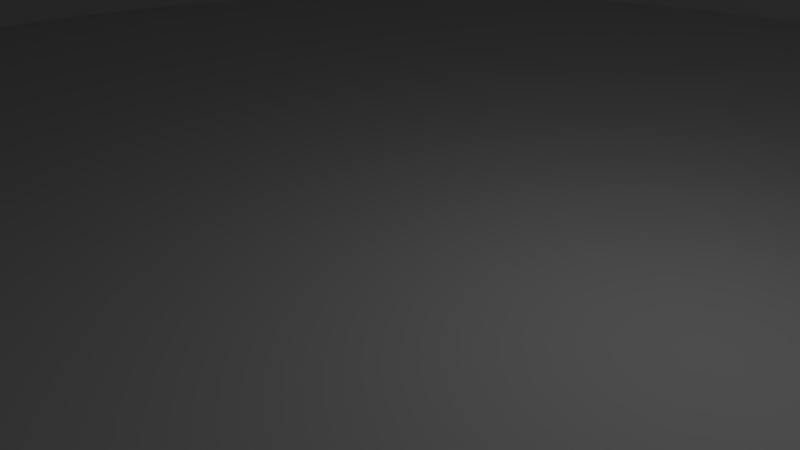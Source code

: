 # Source: register.blend  (saved by Blender 2.64.2; exported with 4.5.12 LTS)
import bpy
from mathutils import Matrix  # noqa: F401  (used for matrix-valued properties, if any)

bpy.ops.wm.read_factory_settings(use_empty=True)
scene = bpy.context.scene
scene.name = 'Scene'

# ---- collections
col_collection_1 = bpy.data.collections.new('Collection 1'); scene.collection.children.link(col_collection_1)

# ---- materials (node trees are filled in below, after node groups)
mat_material = bpy.data.materials.new('Material')
mat_material.alpha_threshold = 0.0
mat_material.use_transparent_shadow = False
mat_material.roughness = 0.5
mat_material.line_color = (0.0, 0.0, 0.0, 1.0)

# ---- material node trees

# ---- world
world_world = bpy.data.worlds.new('World'); scene.world = world_world
world_world.color = (0.05088, 0.05088, 0.05088)
world_world.use_sun_shadow = False
world_world.sun_shadow_jitter_overblur = 0.0
world_world.cycles.sampling_method = 'MANUAL'
world_world.cycles.sample_map_resolution = 256

# ---- cameras
cam_camera = bpy.data.cameras.new('Camera')
cam_camera.clip_end = 100.0
cam_camera.lens = 35.0
cam_camera.sensor_width = 32.0
cam_camera.sensor_height = 18.0
cam_camera.ortho_scale = 7.314
cam_camera.dof.focus_distance = 0.0
cam_camera.dof.aperture_fstop = 128.0

# ---- lights
light_lamp = bpy.data.lights.new('Lamp', 'POINT')
light_lamp.transmission_factor = 0.0
light_lamp.cutoff_distance = 30.0
light_lamp.energy = 100.0
light_lamp.shadow_buffer_clip_start = 1.001
light_lamp.shadow_soft_size = 1.0
light_lamp.shadow_maximum_resolution = 0.006
light_lamp.use_absolute_resolution = True
light_lamp.cycles.use_multiple_importance_sampling = False

# ---- meshes
me_cylinder_001 = bpy.data.meshes.new('Cylinder.001')
me_cylinder_001.from_pydata([(0.0, 1.0, -1.0), (0.0, 1.0, 1.0), (0.1253, 0.9921, -1.0), (0.1253, 0.9921, 1.0), (0.2487, 0.9686, -1.0), (0.2487, 0.9686, 1.0), (0.3681, 0.9298, -1.0), (0.3681, 0.9298, 1.0), (0.4818, 0.8763, -1.0), (0.4818, 0.8763, 1.0), (0.5878, 0.809, -1.0), (0.5878, 0.809, 1.0), (0.6845, 0.729, -1.0), (0.6845, 0.729, 1.0), (0.7705, 0.6374, -1.0), (0.7705, 0.6374, 1.0), (0.8443, 0.5358, -1.0), (0.8443, 0.5358, 1.0), (0.9048, 0.4258, -1.0), (0.9048, 0.4258, 1.0), (0.9511, 0.309, -1.0), (0.9511, 0.309, 1.0), (0.9823, 0.1874, -1.0), (0.9823, 0.1874, 1.0), (0.998, 0.06279, -1.0), (0.998, 0.06279, 1.0), (0.998, -0.06279, -1.0), (0.998, -0.06279, 1.0), (0.9823, -0.1874, -1.0), (0.9823, -0.1874, 1.0), (0.9511, -0.309, -1.0), (0.9511, -0.309, 1.0), (0.9048, -0.4258, -1.0), (0.9048, -0.4258, 1.0), (0.8443, -0.5358, -1.0), (0.8443, -0.5358, 1.0), (0.7705, -0.6374, -1.0), (0.7705, -0.6374, 1.0), (0.6845, -0.729, -1.0), (0.6845, -0.729, 1.0), (0.5878, -0.809, -1.0), (0.5878, -0.809, 1.0), (0.4818, -0.8763, -1.0), (0.4818, -0.8763, 1.0), (0.3681, -0.9298, -1.0), (0.3681, -0.9298, 1.0), (0.2487, -0.9686, -1.0), (0.2487, -0.9686, 1.0), (0.1253, -0.9921, -1.0), (0.1253, -0.9921, 1.0), (-8.027e-07, -1.0, -1.0), (-8.027e-07, -1.0, 1.0), (-0.1253, -0.9921, -1.0), (-0.1253, -0.9921, 1.0), (-0.2487, -0.9686, -1.0), (-0.2487, -0.9686, 1.0), (-0.3681, -0.9298, -1.0), (-0.3681, -0.9298, 1.0), (-0.4818, -0.8763, -1.0), (-0.4818, -0.8763, 1.0), (-0.5878, -0.809, -1.0), (-0.5878, -0.809, 1.0), (-0.6845, -0.729, -1.0), (-0.6845, -0.729, 1.0), (-0.7705, -0.6374, -1.0), (-0.7705, -0.6374, 1.0), (-0.8443, -0.5358, -1.0), (-0.8443, -0.5358, 1.0), (-0.9048, -0.4258, -1.0), (-0.9048, -0.4258, 1.0), (-0.9511, -0.309, -1.0), (-0.9511, -0.309, 1.0), (-0.9823, -0.1874, -1.0), (-0.9823, -0.1874, 1.0), (-0.998, -0.06279, -1.0), (-0.998, -0.06279, 1.0), (-0.998, 0.06279, -1.0), (-0.998, 0.06279, 1.0), (-0.9823, 0.1874, -1.0), (-0.9823, 0.1874, 1.0), (-0.9511, 0.309, -1.0), (-0.9511, 0.309, 1.0), (-0.9048, 0.4258, -1.0), (-0.9048, 0.4258, 1.0), (-0.8443, 0.5358, -1.0), (-0.8443, 0.5358, 1.0), (-0.7705, 0.6374, -1.0), (-0.7705, 0.6374, 1.0), (-0.6845, 0.729, -1.0), (-0.6845, 0.729, 1.0), (-0.5878, 0.809, -1.0), (-0.5878, 0.809, 1.0), (-0.4818, 0.8763, -1.0), (-0.4818, 0.8763, 1.0), (-0.3681, 0.9298, -1.0), (-0.3681, 0.9298, 1.0), (-0.2487, 0.9686, -1.0), (-0.2487, 0.9686, 1.0), (-0.1253, 0.9921, -1.0), (-0.1253, 0.9921, 1.0)], [], [(0, 1, 3, 2), (2, 3, 5, 4), (4, 5, 7, 6), (6, 7, 9, 8), (8, 9, 11, 10), (10, 11, 13, 12), (12, 13, 15, 14), (14, 15, 17, 16), (16, 17, 19, 18), (18, 19, 21, 20), (20, 21, 23, 22), (22, 23, 25, 24), (24, 25, 27, 26), (26, 27, 29, 28), (28, 29, 31, 30), (30, 31, 33, 32), (32, 33, 35, 34), (34, 35, 37, 36), (36, 37, 39, 38), (38, 39, 41, 40), (40, 41, 43, 42), (42, 43, 45, 44), (44, 45, 47, 46), (46, 47, 49, 48), (48, 49, 51, 50), (50, 51, 53, 52), (52, 53, 55, 54), (54, 55, 57, 56), (56, 57, 59, 58), (58, 59, 61, 60), (60, 61, 63, 62), (62, 63, 65, 64), (64, 65, 67, 66), (66, 67, 69, 68), (68, 69, 71, 70), (70, 71, 73, 72), (72, 73, 75, 74), (74, 75, 77, 76), (76, 77, 79, 78), (78, 79, 81, 80), (80, 81, 83, 82), (82, 83, 85, 84), (84, 85, 87, 86), (86, 87, 89, 88), (88, 89, 91, 90), (90, 91, 93, 92), (92, 93, 95, 94), (94, 95, 97, 96), (3, 1, 99, 97, 95, 93, 91, 89, 87, 85, 83, 81, 79, 77, 75, 73, 71, 69, 67, 65, 63, 61, 59, 57, 55, 53, 51, 49, 47, 45, 43, 41, 39, 37, 35, 33, 31, 29, 27, 25, 23, 21, 19, 17, 15, 13, 11, 9, 7, 5), (98, 99, 1, 0), (96, 97, 99, 98), (0, 2, 4, 6, 8, 10, 12, 14, 16, 18, 20, 22, 24, 26, 28, 30, 32, 34, 36, 38, 40, 42, 44, 46, 48, 50, 52, 54, 56, 58, 60, 62, 64, 66, 68, 70, 72, 74, 76, 78, 80, 82, 84, 86, 88, 90, 92, 94, 96, 98)])
me_cylinder_001.use_remesh_preserve_volume = False
me_cylinder_001.use_remesh_preserve_attributes = False
me_cylinder_001.use_mirror_vertex_groups = False
me_cylinder_001.update()
me_cylinder = bpy.data.meshes.new('Cylinder')
me_cylinder.from_pydata([(0.0, 1.0, -1.0), (0.0, 1.0, 1.0), (0.1253, 0.9921, -1.0), (0.1253, 0.9921, 1.0), (0.2487, 0.9686, -1.0), (0.2487, 0.9686, 1.0), (0.3681, 0.9298, -1.0), (0.3681, 0.9298, 1.0), (0.4818, 0.8763, -1.0), (0.4818, 0.8763, 1.0), (0.5878, 0.809, -1.0), (0.5878, 0.809, 1.0), (0.6845, 0.729, -1.0), (0.6845, 0.729, 1.0), (0.7705, 0.6374, -1.0), (0.7705, 0.6374, 1.0), (0.8443, 0.5358, -1.0), (0.8443, 0.5358, 1.0), (0.9048, 0.4258, -1.0), (0.9048, 0.4258, 1.0), (0.9511, 0.309, -1.0), (0.9511, 0.309, 1.0), (0.9823, 0.1874, -1.0), (0.9823, 0.1874, 1.0), (0.998, 0.06279, -1.0), (0.998, 0.06279, 1.0), (0.998, -0.06279, -1.0), (0.998, -0.06279, 1.0), (0.9823, -0.1874, -1.0), (0.9823, -0.1874, 1.0), (0.9511, -0.309, -1.0), (0.9511, -0.309, 1.0), (0.9048, -0.4258, -1.0), (0.9048, -0.4258, 1.0), (0.8443, -0.5358, -1.0), (0.8443, -0.5358, 1.0), (0.7705, -0.6374, -1.0), (0.7705, -0.6374, 1.0), (0.6845, -0.729, -1.0), (0.6845, -0.729, 1.0), (0.5878, -0.809, -1.0), (0.5878, -0.809, 1.0), (0.4818, -0.8763, -1.0), (0.4818, -0.8763, 1.0), (0.3681, -0.9298, -1.0), (0.3681, -0.9298, 1.0), (0.2487, -0.9686, -1.0), (0.2487, -0.9686, 1.0), (0.1253, -0.9921, -1.0), (0.1253, -0.9921, 1.0), (-8.027e-07, -1.0, -1.0), (-8.027e-07, -1.0, 1.0), (-0.1253, -0.9921, -1.0), (-0.1253, -0.9921, 1.0), (-0.2487, -0.9686, -1.0), (-0.2487, -0.9686, 1.0), (-0.3681, -0.9298, -1.0), (-0.3681, -0.9298, 1.0), (-0.4818, -0.8763, -1.0), (-0.4818, -0.8763, 1.0), (-0.5878, -0.809, -1.0), (-0.5878, -0.809, 1.0), (-0.6845, -0.729, -1.0), (-0.6845, -0.729, 1.0), (-0.7705, -0.6374, -1.0), (-0.7705, -0.6374, 1.0), (-0.8443, -0.5358, -1.0), (-0.8443, -0.5358, 1.0), (-0.9048, -0.4258, -1.0), (-0.9048, -0.4258, 1.0), (-0.9511, -0.309, -1.0), (-0.9511, -0.309, 1.0), (-0.9823, -0.1874, -1.0), (-0.9823, -0.1874, 1.0), (-0.998, -0.06279, -1.0), (-0.998, -0.06279, 1.0), (-0.998, 0.06279, -1.0), (-0.998, 0.06279, 1.0), (-0.9823, 0.1874, -1.0), (-0.9823, 0.1874, 1.0), (-0.9511, 0.309, -1.0), (-0.9511, 0.309, 1.0), (-0.9048, 0.4258, -1.0), (-0.9048, 0.4258, 1.0), (-0.8443, 0.5358, -1.0), (-0.8443, 0.5358, 1.0), (-0.7705, 0.6374, -1.0), (-0.7705, 0.6374, 1.0), (-0.6845, 0.729, -1.0), (-0.6845, 0.729, 1.0), (-0.5878, 0.809, -1.0), (-0.5878, 0.809, 1.0), (-0.4818, 0.8763, -1.0), (-0.4818, 0.8763, 1.0), (-0.3681, 0.9298, -1.0), (-0.3681, 0.9298, 1.0), (-0.2487, 0.9686, -1.0), (-0.2487, 0.9686, 1.0), (-0.1253, 0.9921, -1.0), (-0.1253, 0.9921, 1.0)], [], [(0, 1, 3, 2), (2, 3, 5, 4), (4, 5, 7, 6), (6, 7, 9, 8), (8, 9, 11, 10), (10, 11, 13, 12), (12, 13, 15, 14), (14, 15, 17, 16), (16, 17, 19, 18), (18, 19, 21, 20), (20, 21, 23, 22), (22, 23, 25, 24), (24, 25, 27, 26), (26, 27, 29, 28), (28, 29, 31, 30), (30, 31, 33, 32), (32, 33, 35, 34), (34, 35, 37, 36), (36, 37, 39, 38), (38, 39, 41, 40), (40, 41, 43, 42), (42, 43, 45, 44), (44, 45, 47, 46), (46, 47, 49, 48), (48, 49, 51, 50), (50, 51, 53, 52), (52, 53, 55, 54), (54, 55, 57, 56), (56, 57, 59, 58), (58, 59, 61, 60), (60, 61, 63, 62), (62, 63, 65, 64), (64, 65, 67, 66), (66, 67, 69, 68), (68, 69, 71, 70), (70, 71, 73, 72), (72, 73, 75, 74), (74, 75, 77, 76), (76, 77, 79, 78), (78, 79, 81, 80), (80, 81, 83, 82), (82, 83, 85, 84), (84, 85, 87, 86), (86, 87, 89, 88), (88, 89, 91, 90), (90, 91, 93, 92), (92, 93, 95, 94), (94, 95, 97, 96), (3, 1, 99, 97, 95, 93, 91, 89, 87, 85, 83, 81, 79, 77, 75, 73, 71, 69, 67, 65, 63, 61, 59, 57, 55, 53, 51, 49, 47, 45, 43, 41, 39, 37, 35, 33, 31, 29, 27, 25, 23, 21, 19, 17, 15, 13, 11, 9, 7, 5), (98, 99, 1, 0), (96, 97, 99, 98), (0, 2, 4, 6, 8, 10, 12, 14, 16, 18, 20, 22, 24, 26, 28, 30, 32, 34, 36, 38, 40, 42, 44, 46, 48, 50, 52, 54, 56, 58, 60, 62, 64, 66, 68, 70, 72, 74, 76, 78, 80, 82, 84, 86, 88, 90, 92, 94, 96, 98)])
me_cylinder.use_remesh_preserve_volume = False
me_cylinder.use_remesh_preserve_attributes = False
me_cylinder.use_mirror_vertex_groups = False
me_cylinder.update()
me_cube_002 = bpy.data.meshes.new('Cube.002')
me_cube_002.from_pydata([(-1.0, -1.0, -1.0), (-1.0, 1.0, -1.0), (1.0, 1.0, -1.0), (1.0, -1.0, -1.0), (-1.0, -1.0, 1.0), (-1.0, 1.0, 1.0), (1.0, 1.0, 1.0), (1.0, -1.0, 1.0)], [], [(4, 5, 1, 0), (5, 6, 2, 1), (6, 7, 3, 2), (7, 4, 0, 3), (0, 1, 2, 3), (7, 6, 5, 4)])
me_cube_002.use_remesh_preserve_volume = False
me_cube_002.use_remesh_preserve_attributes = False
me_cube_002.use_mirror_vertex_groups = False
me_cube_002.update()
me_cube_001 = bpy.data.meshes.new('Cube.001')
me_cube_001.from_pydata([(-1.0, 1.0, 1.0), (-1.0, 1.0, -1.0), (-1.0, -1.0, -1.0), (-1.0, -1.0, 1.0), (1.0, 1.0, 1.0), (1.0, 1.0, -1.0), (-0.9796, -0.9474, -1.0), (1.0, -1.0, -1.0), (-0.9796, 0.9474, -1.0), (0.9796, -0.9474, -1.0), (0.9796, 0.9474, -1.0), (1.0, -1.0, 1.0), (-0.9796, -0.9474, 1.0), (-0.9796, 0.9474, 1.0), (0.9796, -0.9474, 1.0), (0.9796, 0.9474, 1.0)], [], [(0, 1, 2, 3), (1, 0, 4, 5), (11, 7, 5, 4), (7, 11, 3, 2), (8, 1, 5, 10), (5, 7, 9, 10), (7, 2, 6, 9), (6, 2, 1, 8), (4, 0, 13, 15), (14, 11, 4, 15), (12, 3, 11, 14), (0, 3, 12, 13), (8, 13, 12, 6), (13, 8, 10, 15), (15, 10, 9, 14), (6, 12, 14, 9)])
me_cube_001.use_remesh_preserve_volume = False
me_cube_001.use_remesh_preserve_attributes = False
me_cube_001.use_mirror_vertex_groups = False
me_cube_001.update()
me_cube = bpy.data.meshes.new('Cube')
me_cube.from_pydata([(-0.127, -0.01812, -1.0), (-1.0, -1.0, -1.0), (-1.0, 1.0, -1.0), (-0.127, 0.01812, -1.0), (-0.125, -0.05408, -1.0), (-0.121, -0.08919, -1.0), (-0.125, 0.05409, -1.0), (-0.1151, -0.1229, -1.0), (-0.1074, -0.1547, -1.0), (-0.09805, -0.184, -1.0), (-0.08711, -0.2104, -1.0), (-0.0748, -0.2335, -1.0), (-0.0613, -0.2529, -1.0), (-0.04684, -0.2684, -1.0), (-0.03165, -0.2796, -1.0), (1.0, -1.0, -1.0), (-0.121, 0.08919, -1.0), (-0.01595, -0.2864, -1.0), (-1.021e-07, -0.2886, -1.0), (0.01595, -0.2864, -1.0), (0.03165, -0.2796, -1.0), (0.04684, -0.2684, -1.0), (0.0613, -0.2529, -1.0), (1.0, 1.0, -1.0), (-0.1151, 0.1229, -1.0), (0.0748, -0.2335, -1.0), (0.08711, -0.2104, -1.0), (0.09805, -0.184, -1.0), (0.1074, -0.1547, -1.0), (0.1151, -0.1229, -1.0), (0.121, -0.08919, -1.0), (0.125, -0.05409, -1.0), (0.127, -0.01812, -1.0), (0.127, 0.01812, -1.0), (0.125, 0.05409, -1.0), (0.121, 0.08919, -1.0), (0.1151, 0.1229, -1.0), (0.1074, 0.1547, -1.0), (0.09805, 0.184, -1.0), (0.08711, 0.2104, -1.0), (0.0748, 0.2335, -1.0), (0.0613, 0.2529, -1.0), (0.04684, 0.2684, -1.0), (0.03165, 0.2796, -1.0), (-0.1074, 0.1547, -1.0), (0.01595, 0.2864, -1.0), (0.0, 0.2886, -1.0), (-0.01595, 0.2864, -1.0), (-0.03165, 0.2796, -1.0), (-0.04684, 0.2684, -1.0), (-0.0613, 0.2529, -1.0), (-0.0748, 0.2335, -1.0), (-0.08711, 0.2104, -1.0), (-0.09805, 0.184, -1.0), (1.0, -1.0, 1.0), (-1.0, -1.0, 1.0), (-1.0, 1.0, 1.0), (1.0, 1.0, 1.0), (-0.98, -0.8636, 1.0), (-0.98, 0.8636, 1.0), (0.98, 0.8636, 1.0), (0.98, -0.8636, 1.0), (-0.98, -0.8636, 20.0), (-0.98, 0.8636, 20.0), (0.98, 0.8636, 20.0), (0.98, -0.8636, 20.0), (-0.96, 0.8182, 20.0), (-0.96, -0.8182, 20.0), (0.96, 0.8182, 20.0), (0.96, -0.8182, 20.0), (-0.96, -0.8182, 1.0), (-0.96, 0.8182, 1.0), (0.96, 0.8182, 1.0), (0.96, -0.8182, 1.0), (-0.0801, -0.2501, 1.0), (-0.06565, -0.2709, 1.0), (-0.03389, 0.2994, 1.0), (-0.01708, 0.3067, 1.0), (0.0801, -0.2501, 1.0), (0.06565, -0.2709, 1.0), (0.01708, -0.3067, 1.0), (-1.094e-07, -0.3091, 1.0), (-0.09328, -0.2253, 1.0), (-0.05016, -0.2874, 1.0), (-0.06565, -0.2709, 20.0), (-0.0801, -0.2501, 20.0), (0.0, 0.3091, 1.0), (-0.05016, 0.2874, 1.0), (-0.03389, 0.2994, 20.0), (-0.01708, 0.3067, 20.0), (0.0801, -0.2501, 20.0), (0.06565, -0.2709, 20.0), (0.05016, -0.2874, 1.0), (0.09328, -0.2253, 1.0), (0.01708, -0.3067, 20.0), (-1.094e-07, -0.3091, 20.0), (-0.01708, -0.3067, 1.0), (0.03389, -0.2994, 1.0), (-0.105, -0.197, 1.0), (-0.09328, -0.2253, 20.0), (-0.03389, -0.2994, 1.0), (-0.05016, -0.2874, 20.0), (-0.0633, -0.2501, 20.0), (-0.047, -0.2682, 20.0), (-0.0613, -0.2529, 20.0), (0.01708, 0.3067, 1.0), (0.0, 0.3091, 20.0), (-0.06565, 0.2709, 1.0), (-0.05016, 0.2874, 20.0), (0.01708, 0.3067, 20.0), (0.09328, -0.2253, 20.0), (0.06145, -0.2527, 20.0), (0.0613, -0.2529, 20.0), (0.04684, -0.2684, 20.0), (0.04346, -0.2709, 20.0), (0.05016, -0.2874, 20.0), (0.105, -0.197, 1.0), (0.03389, -0.2994, 20.0), (-0.01708, -0.3067, 20.0), (-0.1151, -0.1656, 1.0), (-0.105, -0.197, 20.0), (-0.07916, -0.2253, 20.0), (-0.06482, -0.2479, 20.0), (-0.0748, -0.2335, 20.0), (-0.03389, -0.2994, 20.0), (-0.04346, -0.2709, 20.0), (-0.02265, -0.2835, 20.0), (-0.03165, -0.2796, 20.0), (-0.04684, -0.2684, 20.0), (0.03389, 0.2994, 1.0), (-0.0801, 0.2501, 1.0), (-0.06565, 0.2709, 20.0), (0.03389, 0.2994, 20.0), (0.105, -0.197, 20.0), (0.078, -0.2275, 20.0), (0.0748, -0.2335, 20.0), (0.0633, -0.2501, 20.0), (0.03814, -0.2748, 20.0), (0.03165, -0.2796, 20.0), (0.01595, -0.2864, 20.0), (0.008766, -0.2874, 20.0), (0.1151, -0.1656, 1.0), (-0.1233, -0.1316, 1.0), (-0.1151, -0.1656, 20.0), (-0.09265, -0.197, 20.0), (-0.08016, -0.2234, 20.0), (-0.08711, -0.2104, 20.0), (-0.008766, -0.2874, 20.0), (-1.021e-07, -0.2886, 20.0), (-0.01595, -0.2864, 20.0), (0.05016, 0.2874, 1.0), (-0.09328, 0.2253, 1.0), (-0.0801, 0.2501, 20.0), (-0.03814, 0.2748, 20.0), (-0.03165, 0.2796, 20.0), (-0.01595, 0.2864, 20.0), (-0.008765, 0.2874, 20.0), (0.008765, 0.2874, 20.0), (0.05016, 0.2874, 20.0), (0.0, 0.2886, 20.0), (0.1151, -0.1656, 20.0), (0.09188, -0.1989, 20.0), (0.08711, -0.2104, 20.0), (0.07916, -0.2253, 20.0), (0.1233, -0.1316, 1.0), (-0.1296, -0.09551, 1.0), (-0.1233, -0.1316, 20.0), (-0.1039, -0.1656, 20.0), (-0.09334, -0.1954, 20.0), (-0.09805, -0.184, 20.0), (0.06565, 0.2709, 1.0), (-0.105, 0.197, 1.0), (-0.09328, 0.2253, 20.0), (-0.06145, 0.2527, 20.0), (-0.0613, 0.2529, 20.0), (-0.04684, 0.2684, 20.0), (-0.04346, 0.2709, 20.0), (0.01595, 0.2864, 20.0), (0.02265, 0.2835, 20.0), (0.1233, -0.1316, 20.0), (0.1034, -0.1673, 20.0), (0.09805, -0.184, 20.0), (0.09265, -0.197, 20.0), (0.1296, -0.09551, 1.0), (-0.1339, -0.05792, 1.0), (-0.1296, -0.09551, 20.0), (-0.113, -0.1316, 20.0), (-0.1044, -0.1641, 20.0), (-0.1074, -0.1547, 20.0), (0.0801, 0.2501, 1.0), (0.06565, 0.2709, 20.0), (-0.1151, 0.1656, 1.0), (-0.105, 0.197, 20.0), (-0.078, 0.2275, 20.0), (-0.0748, 0.2335, 20.0), (-0.0633, 0.2501, 20.0), (0.04346, 0.2709, 20.0), (0.03165, 0.2796, 20.0), (0.1296, -0.09551, 20.0), (0.1127, -0.1331, 20.0), (0.1074, -0.1547, 20.0), (0.1039, -0.1656, 20.0), (0.1339, -0.05792, 1.0), (-0.136, -0.01941, 1.0), (-0.1339, -0.05792, 20.0), (-0.1199, -0.09551, 20.0), (-0.1151, -0.1229, 20.0), (-0.1134, -0.1302, 20.0), (0.09328, 0.2253, 1.0), (0.0801, 0.2501, 20.0), (-0.1233, 0.1316, 1.0), (-0.1151, 0.1656, 20.0), (-0.09188, 0.1989, 20.0), (-0.08711, 0.2104, 20.0), (-0.07916, 0.2253, 20.0), (0.04684, 0.2684, 20.0), (0.047, 0.2682, 20.0), (0.1339, -0.05792, 20.0), (0.1197, -0.09693, 20.0), (0.1151, -0.1229, 20.0), (0.113, -0.1316, 20.0), (0.136, -0.01941, 1.0), (-0.136, 0.01941, 1.0), (-0.136, -0.01941, 20.0), (-0.1246, -0.05792, 20.0), (-0.121, -0.08919, 20.0), (-0.1202, -0.09417, 20.0), (0.105, 0.197, 1.0), (0.09328, 0.2253, 20.0), (0.0633, 0.2501, 20.0), (0.0613, 0.2529, 20.0), (-0.1296, 0.09551, 1.0), (-0.1233, 0.1316, 20.0), (-0.1034, 0.1673, 20.0), (-0.09805, 0.184, 20.0), (-0.09265, 0.197, 20.0), (0.136, -0.01941, 20.0), (0.1244, -0.05927, 20.0), (0.121, -0.08919, 20.0), (0.1199, -0.09551, 20.0), (0.136, 0.01941, 1.0), (-0.1339, 0.05792, 1.0), (-0.136, 0.01941, 20.0), (-0.1269, -0.01941, 20.0), (-0.125, -0.05408, 20.0), (-0.1247, -0.05661, 20.0), (0.1151, 0.1656, 1.0), (0.105, 0.197, 20.0), (0.07916, 0.2253, 20.0), (0.06482, 0.2479, 20.0), (0.0748, 0.2335, 20.0), (-0.1296, 0.09551, 20.0), (-0.1127, 0.1331, 20.0), (-0.1074, 0.1547, 20.0), (-0.1039, 0.1656, 20.0), (0.136, 0.01941, 20.0), (0.1269, -0.02071, 20.0), (0.125, -0.05409, 20.0), (0.1246, -0.05792, 20.0), (0.1339, 0.05792, 1.0), (-0.1339, 0.05792, 20.0), (-0.127, -0.01812, 20.0), (-0.127, 0.01812, 20.0), (-0.1269, 0.01941, 20.0), (0.1233, 0.1316, 1.0), (0.1151, 0.1656, 20.0), (0.09265, 0.197, 20.0), (0.08016, 0.2234, 20.0), (0.08711, 0.2104, 20.0), (-0.1197, 0.09693, 20.0), (-0.1151, 0.1229, 20.0), (-0.113, 0.1316, 20.0), (0.1339, 0.05792, 20.0), (0.127, 0.01812, 20.0), (0.127, -0.01812, 20.0), (0.1269, -0.01941, 20.0), (0.1296, 0.09551, 1.0), (-0.1269, 0.02071, 20.0), (-0.125, 0.05409, 20.0), (-0.1246, 0.05792, 20.0), (0.1233, 0.1316, 20.0), (0.1039, 0.1656, 20.0), (0.09334, 0.1954, 20.0), (0.09805, 0.184, 20.0), (-0.1244, 0.05927, 20.0), (-0.121, 0.08919, 20.0), (-0.1199, 0.09551, 20.0), (0.1296, 0.09551, 20.0), (0.1269, 0.01941, 20.0), (0.125, 0.05409, 20.0), (0.1247, 0.05661, 20.0), (0.113, 0.1316, 20.0), (0.1044, 0.1641, 20.0), (0.1074, 0.1547, 20.0), (0.1246, 0.05792, 20.0), (0.121, 0.08919, 20.0), (0.1202, 0.09417, 20.0), (0.1199, 0.09551, 20.0), (0.1151, 0.1229, 20.0), (0.1134, 0.1302, 20.0)], [], [(53, 44, 2), (2, 52, 53), (2, 51, 52), (2, 50, 51), (2, 49, 50), (2, 48, 49), (2, 47, 48), (2, 46, 47), (2, 45, 46), (2, 23, 43, 45), (44, 24, 2), (23, 42, 43), (23, 41, 42), (23, 40, 41), (23, 39, 40), (23, 38, 39), (23, 37, 38), (23, 36, 37), (23, 35, 36), (23, 34, 35), (23, 33, 34), (23, 32, 33), (23, 31, 32), (23, 30, 31), (23, 29, 30), (23, 28, 29), (23, 27, 28), (23, 26, 27), (23, 25, 26), (23, 15, 22, 25), (24, 16, 2), (15, 21, 22), (15, 20, 21), (15, 19, 20), (15, 18, 19), (15, 17, 18), (15, 1, 14, 17), (16, 6, 2), (1, 13, 14), (1, 12, 13), (1, 11, 12), (1, 10, 11), (1, 9, 10), (1, 8, 9), (1, 7, 8), (1, 5, 7), (6, 3, 2), (1, 4, 5), (0, 4, 1, 2), (3, 0, 2), (93, 78, 72), (72, 116, 93), (72, 141, 116), (72, 164, 141), (72, 183, 164), (72, 202, 183), (72, 221, 202), (72, 240, 221), (72, 259, 240), (72, 276, 259), (72, 264, 276), (72, 246, 264), (72, 227, 246), (72, 208, 227), (72, 189, 208), (72, 170, 189), (72, 150, 170), (72, 129, 150), (72, 105, 129), (72, 86, 105), (72, 77, 86), (72, 71, 76, 77), (73, 72, 78, 79), (79, 92, 73), (71, 87, 76), (71, 107, 87), (71, 130, 107), (71, 151, 130), (71, 171, 151), (71, 191, 171), (71, 210, 191), (71, 231, 210), (71, 241, 231), (71, 222, 241), (71, 203, 222), (71, 184, 203), (71, 165, 184), (71, 142, 165), (71, 119, 142), (71, 98, 119), (71, 82, 98), (71, 74, 82), (70, 75, 74, 71), (92, 97, 73), (70, 83, 75), (70, 100, 83), (97, 80, 73), (70, 96, 100), (70, 73, 80, 81), (70, 81, 96), (57, 56, 59, 60), (54, 57, 60, 61), (56, 55, 58, 59), (55, 54, 61, 58), (54, 15, 23, 57), (15, 54, 55, 1), (1, 55, 56, 2), (23, 2, 56, 57), (59, 58, 62, 63), (60, 59, 63, 64), (61, 60, 64, 65), (58, 61, 65, 62), (68, 64, 63, 66), (69, 65, 64, 68), (67, 62, 65, 69), (66, 63, 62, 67), (70, 71, 66, 67), (71, 72, 68, 66), (72, 73, 69, 68), (73, 70, 67, 69), (109, 105, 86, 106), (132, 129, 105, 109), (158, 150, 129, 132), (190, 170, 150, 158), (209, 189, 170, 190), (228, 208, 189, 209), (247, 227, 208, 228), (265, 246, 227, 247), (280, 264, 246, 265), (287, 276, 264, 280), (272, 259, 276, 287), (255, 240, 259, 272), (236, 221, 240, 255), (217, 202, 221, 236), (198, 183, 202, 217), (179, 164, 183, 198), (160, 141, 164, 179), (133, 116, 141, 160), (110, 93, 116, 133), (90, 78, 93, 110), (91, 79, 78, 90), (115, 92, 79, 91), (117, 97, 92, 115), (94, 80, 97, 117), (95, 81, 80, 94), (118, 96, 81, 95), (124, 100, 96, 118), (101, 83, 100, 124), (84, 75, 83, 101), (85, 74, 75, 84), (99, 82, 74, 85), (120, 98, 82, 99), (143, 119, 98, 120), (166, 142, 119, 143), (185, 165, 142, 166), (204, 184, 165, 185), (223, 203, 184, 204), (242, 222, 203, 223), (260, 241, 222, 242), (251, 231, 241, 260), (232, 210, 231, 251), (211, 191, 210, 232), (192, 171, 191, 211), (172, 151, 171, 192), (152, 130, 151, 172), (131, 107, 130, 152), (108, 87, 107, 131), (88, 76, 87, 108), (109, 106, 89), (109, 89, 88), (109, 88, 132), (88, 108, 132), (156, 159, 132, 108), (157, 158, 132, 159), (158, 157, 177), (177, 178, 158), (108, 154, 155), (155, 156, 108), (108, 131, 153, 154), (196, 190, 158, 197), (158, 178, 197), (131, 176, 153), (216, 190, 215), (190, 196, 215), (131, 174, 175), (175, 176, 131), (131, 152, 173, 174), (229, 209, 190, 230), (190, 216, 230), (152, 195, 173), (249, 209, 229), (152, 172, 193, 194), (194, 195, 152), (248, 228, 209, 250), (209, 249, 250), (172, 214, 193), (267, 228, 248), (172, 192, 212, 213), (213, 214, 172), (266, 247, 228, 268), (228, 267, 268), (192, 235, 212), (282, 247, 266), (192, 211, 233, 234), (234, 235, 192), (281, 265, 247, 283), (247, 282, 283), (211, 254, 233), (292, 265, 281), (211, 232, 252, 253), (253, 254, 211), (291, 280, 265, 293), (265, 292, 293), (232, 271, 252), (299, 280, 291), (232, 270, 271), (232, 251, 269, 270), (280, 299, 298), (297, 287, 280, 298), (251, 286, 269), (296, 287, 297), (251, 285, 286), (251, 260, 284, 285), (287, 296, 295), (294, 272, 287, 295), (260, 279, 284), (290, 272, 294), (260, 278, 279), (260, 242, 277, 278), (272, 290, 289), (288, 255, 272, 289), (242, 263, 277), (273, 255, 288), (242, 262, 263), (242, 223, 261, 262), (275, 236, 274), (236, 255, 273, 274), (223, 243, 261), (256, 236, 275), (204, 245, 244), (243, 223, 204, 244), (258, 217, 257), (217, 236, 256, 257), (204, 224, 245), (237, 217, 258), (185, 226, 225), (224, 204, 185, 225), (239, 198, 238), (198, 217, 237, 238), (185, 205, 226), (218, 198, 239), (166, 207, 206), (205, 185, 166, 206), (220, 179, 219), (179, 198, 218, 219), (166, 186, 207), (199, 179, 220), (143, 188, 186, 166), (143, 187, 188), (160, 179, 199, 200), (200, 201, 160), (143, 167, 187), (180, 160, 201), (120, 169, 167, 143), (120, 168, 169), (133, 160, 180, 181), (181, 182, 133), (120, 144, 168), (161, 133, 182), (99, 146, 144, 120), (99, 145, 146), (110, 133, 161, 162), (162, 163, 110), (99, 121, 145), (134, 110, 163), (85, 123, 121, 99), (85, 122, 123), (90, 110, 134, 135), (135, 136, 90), (85, 102, 122), (111, 90, 136), (84, 104, 102, 85), (84, 103, 104), (84, 128, 103), (84, 125, 128), (91, 112, 113), (113, 114, 91), (91, 90, 111, 112), (137, 91, 114), (101, 127, 125, 84), (101, 126, 127), (101, 147, 149), (149, 126, 101), (115, 138, 139), (139, 140, 115), (115, 91, 137, 138), (124, 115, 140, 148), (147, 101, 124, 148), (124, 117, 115), (124, 118, 117), (118, 94, 117), (118, 95, 94), (106, 86, 77, 89), (89, 77, 76, 88), (45, 177, 157, 159), (159, 46, 45), (43, 178, 177, 45), (43, 197, 178), (42, 215, 196, 197), (197, 43, 42), (41, 216, 215, 42), (41, 230, 216), (40, 250, 249, 229), (230, 41, 40, 229), (39, 268, 267, 248), (250, 40, 39, 248), (38, 283, 282, 266), (268, 39, 38, 266), (37, 293, 292, 281), (283, 38, 37, 281), (36, 298, 299, 291), (293, 37, 36, 291), (35, 296, 297, 298), (35, 295, 296), (298, 36, 35), (34, 289, 290, 294), (295, 35, 34, 294), (34, 33, 273, 288), (288, 289, 34), (33, 32, 274, 273), (31, 257, 256, 275), (274, 32, 31, 275), (30, 238, 237, 258), (257, 31, 30, 258), (29, 219, 218, 239), (238, 30, 29, 239), (28, 200, 199, 220), (219, 29, 28, 220), (27, 181, 180, 201), (200, 28, 27, 201), (26, 162, 161, 182), (181, 27, 26, 182), (25, 135, 134, 163), (162, 26, 25, 163), (22, 111, 136, 135), (22, 112, 111), (135, 25, 22), (21, 113, 112, 22), (20, 138, 137, 114), (113, 21, 20, 114), (19, 139, 138, 20), (18, 140, 139, 19), (18, 148, 140), (17, 149, 147, 148), (148, 18, 17), (14, 126, 149, 17), (14, 127, 126), (13, 128, 125, 127), (127, 14, 13), (12, 103, 128, 13), (12, 104, 103), (11, 123, 122, 102), (104, 12, 11, 102), (10, 146, 145, 121), (123, 11, 10, 121), (9, 169, 168, 144), (146, 10, 9, 144), (8, 188, 187, 167), (169, 9, 8, 167), (7, 206, 207, 186), (188, 8, 7, 186), (5, 225, 226, 205), (206, 7, 5, 205), (4, 244, 245, 224), (225, 5, 4, 224), (0, 261, 243, 244), (4, 0, 244), (261, 0, 3, 262), (6, 278, 277, 263), (262, 3, 6, 263), (16, 285, 284, 279), (278, 6, 16, 279), (24, 270, 269, 286), (285, 16, 24, 286), (44, 253, 252, 271), (270, 24, 44, 271), (53, 234, 233, 254), (253, 44, 53, 254), (52, 213, 212, 235), (234, 53, 52, 235), (51, 194, 193, 214), (213, 52, 51, 214), (50, 173, 195, 194), (50, 174, 173), (194, 51, 50), (49, 175, 174, 50), (48, 154, 153, 176), (175, 49, 48, 176), (156, 155, 46, 159), (155, 47, 46), (47, 155, 154, 48)])
me_cube.materials.append(mat_material)
me_cube.use_remesh_preserve_volume = False
me_cube.use_remesh_preserve_attributes = False
me_cube.use_mirror_vertex_groups = False
me_cube.update()

# ---- objects
ob_cylinder_001 = bpy.data.objects.new('Cylinder.001', me_cylinder_001)
ob_cylinder = bpy.data.objects.new('Cylinder', me_cylinder)
ob_cube_002 = bpy.data.objects.new('Cube.002', me_cube_002)
ob_cube_001 = bpy.data.objects.new('Cube.001', me_cube_001)
ob_cube = bpy.data.objects.new('Cube', me_cube)
ob_lamp = bpy.data.objects.new('Lamp', light_lamp)
ob_camera = bpy.data.objects.new('Camera', cam_camera)

# ---- transforms, parenting, visibility, modifiers, constraints
ob_cylinder_001.location = (0.0, 0.0, 10.0)
ob_cylinder_001.scale = (17.03, 17.0, 10.0)
ob_cylinder_001.hide_viewport = True
ob_cylinder_001.lineart.crease_threshold = 0.0
ob_cylinder.location = (0.0, 0.0, 10.0)
ob_cylinder.scale = (15.91, 15.88, 28.2)
ob_cylinder.hide_viewport = True
ob_cylinder.lineart.crease_threshold = 0.0
ob_cube_002.location = (0.0, 0.0, 10.0)
ob_cube_002.scale = (120.0, 45.0, 25.0)
ob_cube_002.hide_viewport = True
ob_cube_002.lineart.crease_threshold = 0.0
ob_cube_001.location = (0.0, 0.0, 10.0)
ob_cube_001.scale = (122.5, 47.5, 10.0)
ob_cube_001.hide_viewport = True
ob_cube_001.lineart.crease_threshold = 0.0
ob_cube.location = (0.0, 0.0, 0.0)
ob_cube.scale = (125.0, 55.0, 1.0)
ob_cube.lock_rotations_4d = False
ob_cube.empty_display_type = 'ARROWS'
ob_cube.lineart.crease_threshold = 0.0
ob_lamp.location = (4.076, 1.005, 5.904)
ob_lamp.rotation_euler = (0.6503, 0.05522, 1.866)
ob_lamp.lock_rotations_4d = False
ob_lamp.empty_display_type = 'ARROWS'
ob_lamp.color = (0.0, 0.0, 0.0, 0.0)
ob_lamp.lineart.crease_threshold = 0.0
ob_camera.location = (7.481, -6.508, 5.344)
ob_camera.rotation_euler = (1.109, 0.01082, 0.8149)
ob_camera.lock_rotations_4d = False
ob_camera.empty_display_type = 'ARROWS'
ob_camera.color = (0.0, 0.0, 0.0, 0.0)
ob_camera.display_type = 'WIRE'
ob_camera.lineart.crease_threshold = 0.0

# ---- collection membership
col_collection_1.objects.link(ob_cylinder_001)
col_collection_1.objects.link(ob_cylinder)
col_collection_1.objects.link(ob_cube_002)
col_collection_1.objects.link(ob_cube_001)
col_collection_1.objects.link(ob_cube)
col_collection_1.objects.link(ob_lamp)
col_collection_1.objects.link(ob_camera)

# ---- scene / render settings (as saved in the file)
scene.camera = ob_camera
scene.frame_start = 1; scene.frame_end = 250; scene.frame_set(1)
scene.render.engine = 'BLENDER_EEVEE_NEXT'
scene.render.image_settings.color_mode = 'RGB'
scene.render.image_settings.compression = 90
scene.render.resolution_percentage = 50
scene.render.dither_intensity = 0.0
scene.render.bake_margin = 2
scene.render.bake_bias = 0.0
scene.cycles.use_denoising = False
scene.cycles.samples = 10
scene.cycles.sampling_pattern = 'TABULATED_SOBOL'
scene.cycles.light_sampling_threshold = 0.0
scene.cycles.use_adaptive_sampling = False
scene.cycles.use_light_tree = False
scene.cycles.blur_glossy = 0.0
scene.cycles.volume_bounces = 1
scene.cycles.pixel_filter_type = 'GAUSSIAN'
scene.cycles.sample_clamp_indirect = 0.0
scene.view_settings.view_transform = 'Standard'
bpy.context.view_layer.update()
